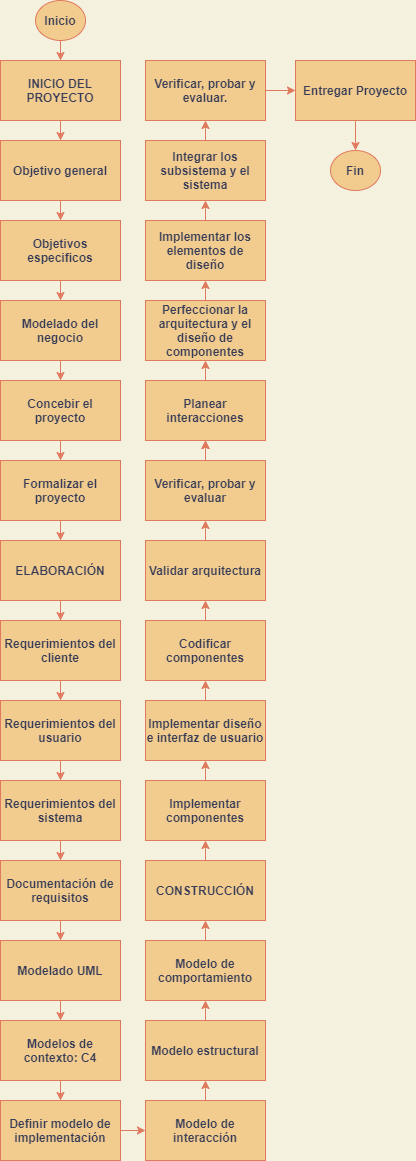

The diagram above was exported from draw.io. Its source (the exported page's mxGraphModel, read from the mxfile embedded in the PNG):
<mxGraphModel dx="733" dy="637" grid="1" gridSize="10" guides="1" tooltips="1" connect="1" arrows="1" fold="1" page="1" pageScale="1" pageWidth="827" pageHeight="1169" background="#F4F1DE" math="0" shadow="0">
  <root>
    <mxCell id="0" />
    <mxCell id="1" parent="0" />
    <mxCell id="29" style="edgeStyle=orthogonalEdgeStyle;rounded=0;orthogonalLoop=1;jettySize=auto;html=1;exitX=0.5;exitY=1;exitDx=0;exitDy=0;entryX=0.5;entryY=0;entryDx=0;entryDy=0;labelBackgroundColor=#F4F1DE;strokeColor=#E07A5F;fontColor=#393C56;" parent="1" source="4" target="12" edge="1">
      <mxGeometry relative="1" as="geometry" />
    </mxCell>
    <mxCell id="4" value="INICIO DEL PROYECTO" style="rounded=0;whiteSpace=wrap;html=1;fontStyle=1;fillColor=#F2CC8F;strokeColor=#E07A5F;fontColor=#393C56;" parent="1" vertex="1">
      <mxGeometry x="25" y="60" width="120" height="60" as="geometry" />
    </mxCell>
    <mxCell id="35" style="edgeStyle=orthogonalEdgeStyle;rounded=0;orthogonalLoop=1;jettySize=auto;html=1;exitX=0.5;exitY=1;exitDx=0;exitDy=0;labelBackgroundColor=#F4F1DE;strokeColor=#E07A5F;fontColor=#393C56;" parent="1" source="5" target="18" edge="1">
      <mxGeometry relative="1" as="geometry" />
    </mxCell>
    <mxCell id="5" value="ELABORACIÓN" style="rounded=0;whiteSpace=wrap;html=1;fontStyle=1;fillColor=#F2CC8F;strokeColor=#E07A5F;fontColor=#393C56;" parent="1" vertex="1">
      <mxGeometry x="25" y="540" width="120" height="60" as="geometry" />
    </mxCell>
    <mxCell id="47" style="edgeStyle=orthogonalEdgeStyle;rounded=0;orthogonalLoop=1;jettySize=auto;html=1;exitX=0.5;exitY=0;exitDx=0;exitDy=0;entryX=0.5;entryY=1;entryDx=0;entryDy=0;labelBackgroundColor=#F4F1DE;strokeColor=#E07A5F;fontColor=#393C56;" parent="1" source="6" target="46" edge="1">
      <mxGeometry relative="1" as="geometry" />
    </mxCell>
    <mxCell id="6" value="CONSTRUCCIÓN" style="rounded=0;whiteSpace=wrap;html=1;fontStyle=1;fillColor=#F2CC8F;strokeColor=#E07A5F;fontColor=#393C56;" parent="1" vertex="1">
      <mxGeometry x="170" y="860" width="120" height="60" as="geometry" />
    </mxCell>
    <mxCell id="30" style="edgeStyle=orthogonalEdgeStyle;rounded=0;orthogonalLoop=1;jettySize=auto;html=1;exitX=0.5;exitY=1;exitDx=0;exitDy=0;entryX=0.5;entryY=0;entryDx=0;entryDy=0;labelBackgroundColor=#F4F1DE;strokeColor=#E07A5F;fontColor=#393C56;" parent="1" source="12" target="14" edge="1">
      <mxGeometry relative="1" as="geometry" />
    </mxCell>
    <mxCell id="12" value="Objetivo general" style="rounded=0;whiteSpace=wrap;html=1;fontStyle=1;fillColor=#F2CC8F;strokeColor=#E07A5F;fontColor=#393C56;" parent="1" vertex="1">
      <mxGeometry x="25" y="140" width="120" height="60" as="geometry" />
    </mxCell>
    <mxCell id="31" style="edgeStyle=orthogonalEdgeStyle;rounded=0;orthogonalLoop=1;jettySize=auto;html=1;exitX=0.5;exitY=1;exitDx=0;exitDy=0;entryX=0.5;entryY=0;entryDx=0;entryDy=0;labelBackgroundColor=#F4F1DE;strokeColor=#E07A5F;fontColor=#393C56;" parent="1" source="14" target="15" edge="1">
      <mxGeometry relative="1" as="geometry" />
    </mxCell>
    <mxCell id="14" value="Objetivos especificos" style="rounded=0;whiteSpace=wrap;html=1;fontStyle=1;fillColor=#F2CC8F;strokeColor=#E07A5F;fontColor=#393C56;" parent="1" vertex="1">
      <mxGeometry x="25" y="220" width="120" height="60" as="geometry" />
    </mxCell>
    <mxCell id="32" style="edgeStyle=orthogonalEdgeStyle;rounded=0;orthogonalLoop=1;jettySize=auto;html=1;exitX=0.5;exitY=1;exitDx=0;exitDy=0;entryX=0.5;entryY=0;entryDx=0;entryDy=0;labelBackgroundColor=#F4F1DE;strokeColor=#E07A5F;fontColor=#393C56;" parent="1" source="15" target="16" edge="1">
      <mxGeometry relative="1" as="geometry" />
    </mxCell>
    <mxCell id="15" value="Modelado del negocio" style="rounded=0;whiteSpace=wrap;html=1;fontStyle=1;fillColor=#F2CC8F;strokeColor=#E07A5F;fontColor=#393C56;" parent="1" vertex="1">
      <mxGeometry x="25" y="300" width="120" height="60" as="geometry" />
    </mxCell>
    <mxCell id="33" style="edgeStyle=orthogonalEdgeStyle;rounded=0;orthogonalLoop=1;jettySize=auto;html=1;exitX=0.5;exitY=1;exitDx=0;exitDy=0;entryX=0.5;entryY=0;entryDx=0;entryDy=0;labelBackgroundColor=#F4F1DE;strokeColor=#E07A5F;fontColor=#393C56;" parent="1" source="16" target="17" edge="1">
      <mxGeometry relative="1" as="geometry" />
    </mxCell>
    <mxCell id="16" value="Concebir el proyecto" style="rounded=0;whiteSpace=wrap;html=1;fontStyle=1;fillColor=#F2CC8F;strokeColor=#E07A5F;fontColor=#393C56;" parent="1" vertex="1">
      <mxGeometry x="25" y="380" width="120" height="60" as="geometry" />
    </mxCell>
    <mxCell id="34" style="edgeStyle=orthogonalEdgeStyle;rounded=0;orthogonalLoop=1;jettySize=auto;html=1;exitX=0.5;exitY=1;exitDx=0;exitDy=0;entryX=0.5;entryY=0;entryDx=0;entryDy=0;labelBackgroundColor=#F4F1DE;strokeColor=#E07A5F;fontColor=#393C56;" parent="1" source="17" target="5" edge="1">
      <mxGeometry relative="1" as="geometry" />
    </mxCell>
    <mxCell id="17" value="Formalizar el proyecto" style="rounded=0;whiteSpace=wrap;html=1;fontStyle=1;fillColor=#F2CC8F;strokeColor=#E07A5F;fontColor=#393C56;" parent="1" vertex="1">
      <mxGeometry x="25" y="460" width="120" height="60" as="geometry" />
    </mxCell>
    <mxCell id="36" style="edgeStyle=orthogonalEdgeStyle;rounded=0;orthogonalLoop=1;jettySize=auto;html=1;exitX=0.5;exitY=1;exitDx=0;exitDy=0;entryX=0.5;entryY=0;entryDx=0;entryDy=0;labelBackgroundColor=#F4F1DE;strokeColor=#E07A5F;fontColor=#393C56;" parent="1" source="18" target="19" edge="1">
      <mxGeometry relative="1" as="geometry" />
    </mxCell>
    <mxCell id="18" value="Requerimientos del cliente" style="rounded=0;whiteSpace=wrap;html=1;fontStyle=1;fillColor=#F2CC8F;strokeColor=#E07A5F;fontColor=#393C56;" parent="1" vertex="1">
      <mxGeometry x="25" y="620" width="120" height="60" as="geometry" />
    </mxCell>
    <mxCell id="37" style="edgeStyle=orthogonalEdgeStyle;rounded=0;orthogonalLoop=1;jettySize=auto;html=1;exitX=0.5;exitY=1;exitDx=0;exitDy=0;entryX=0.5;entryY=0;entryDx=0;entryDy=0;labelBackgroundColor=#F4F1DE;strokeColor=#E07A5F;fontColor=#393C56;" parent="1" source="19" target="20" edge="1">
      <mxGeometry relative="1" as="geometry" />
    </mxCell>
    <mxCell id="19" value="Requerimientos del usuario" style="rounded=0;whiteSpace=wrap;html=1;fontStyle=1;fillColor=#F2CC8F;strokeColor=#E07A5F;fontColor=#393C56;" parent="1" vertex="1">
      <mxGeometry x="25" y="700" width="120" height="60" as="geometry" />
    </mxCell>
    <mxCell id="38" style="edgeStyle=orthogonalEdgeStyle;rounded=0;orthogonalLoop=1;jettySize=auto;html=1;exitX=0.5;exitY=1;exitDx=0;exitDy=0;entryX=0.5;entryY=0;entryDx=0;entryDy=0;labelBackgroundColor=#F4F1DE;strokeColor=#E07A5F;fontColor=#393C56;" parent="1" source="20" target="21" edge="1">
      <mxGeometry relative="1" as="geometry" />
    </mxCell>
    <mxCell id="20" value="Requerimientos del sistema" style="rounded=0;whiteSpace=wrap;html=1;fontStyle=1;fillColor=#F2CC8F;strokeColor=#E07A5F;fontColor=#393C56;" parent="1" vertex="1">
      <mxGeometry x="25" y="780" width="120" height="60" as="geometry" />
    </mxCell>
    <mxCell id="39" style="edgeStyle=orthogonalEdgeStyle;rounded=0;orthogonalLoop=1;jettySize=auto;html=1;exitX=0.5;exitY=1;exitDx=0;exitDy=0;entryX=0.5;entryY=0;entryDx=0;entryDy=0;labelBackgroundColor=#F4F1DE;strokeColor=#E07A5F;fontColor=#393C56;" parent="1" source="21" target="22" edge="1">
      <mxGeometry relative="1" as="geometry" />
    </mxCell>
    <mxCell id="21" value="Documentación de requisitos" style="rounded=0;whiteSpace=wrap;html=1;fontStyle=1;fillColor=#F2CC8F;strokeColor=#E07A5F;fontColor=#393C56;" parent="1" vertex="1">
      <mxGeometry x="25" y="860" width="120" height="60" as="geometry" />
    </mxCell>
    <mxCell id="40" style="edgeStyle=orthogonalEdgeStyle;rounded=0;orthogonalLoop=1;jettySize=auto;html=1;exitX=0.5;exitY=1;exitDx=0;exitDy=0;entryX=0.5;entryY=0;entryDx=0;entryDy=0;labelBackgroundColor=#F4F1DE;strokeColor=#E07A5F;fontColor=#393C56;" parent="1" source="22" target="23" edge="1">
      <mxGeometry relative="1" as="geometry" />
    </mxCell>
    <mxCell id="22" value="Modelado UML" style="rounded=0;whiteSpace=wrap;html=1;fontStyle=1;fillColor=#F2CC8F;strokeColor=#E07A5F;fontColor=#393C56;" parent="1" vertex="1">
      <mxGeometry x="25" y="940" width="120" height="60" as="geometry" />
    </mxCell>
    <mxCell id="41" style="edgeStyle=orthogonalEdgeStyle;rounded=0;orthogonalLoop=1;jettySize=auto;html=1;exitX=0.5;exitY=1;exitDx=0;exitDy=0;entryX=0.5;entryY=0;entryDx=0;entryDy=0;labelBackgroundColor=#F4F1DE;strokeColor=#E07A5F;fontColor=#393C56;" parent="1" source="23" target="24" edge="1">
      <mxGeometry relative="1" as="geometry" />
    </mxCell>
    <mxCell id="23" value="Modelos de contexto: C4" style="rounded=0;whiteSpace=wrap;html=1;fontStyle=1;fillColor=#F2CC8F;strokeColor=#E07A5F;fontColor=#393C56;" parent="1" vertex="1">
      <mxGeometry x="25" y="1020" width="120" height="60" as="geometry" />
    </mxCell>
    <mxCell id="42" style="edgeStyle=orthogonalEdgeStyle;rounded=0;orthogonalLoop=1;jettySize=auto;html=1;exitX=1;exitY=0.5;exitDx=0;exitDy=0;entryX=0;entryY=0.5;entryDx=0;entryDy=0;labelBackgroundColor=#F4F1DE;strokeColor=#E07A5F;fontColor=#393C56;" parent="1" source="24" target="25" edge="1">
      <mxGeometry relative="1" as="geometry" />
    </mxCell>
    <mxCell id="24" value="Definir modelo de implementación" style="rounded=0;whiteSpace=wrap;html=1;fontStyle=1;fillColor=#F2CC8F;strokeColor=#E07A5F;fontColor=#393C56;" parent="1" vertex="1">
      <mxGeometry x="25" y="1100" width="120" height="60" as="geometry" />
    </mxCell>
    <mxCell id="43" style="edgeStyle=orthogonalEdgeStyle;rounded=0;orthogonalLoop=1;jettySize=auto;html=1;exitX=0.5;exitY=0;exitDx=0;exitDy=0;entryX=0.5;entryY=1;entryDx=0;entryDy=0;labelBackgroundColor=#F4F1DE;strokeColor=#E07A5F;fontColor=#393C56;" parent="1" source="25" target="27" edge="1">
      <mxGeometry relative="1" as="geometry" />
    </mxCell>
    <mxCell id="25" value="Modelo de interacción" style="rounded=0;whiteSpace=wrap;html=1;fontStyle=1;fillColor=#F2CC8F;strokeColor=#E07A5F;fontColor=#393C56;" parent="1" vertex="1">
      <mxGeometry x="170" y="1100" width="120" height="60" as="geometry" />
    </mxCell>
    <mxCell id="45" style="edgeStyle=orthogonalEdgeStyle;rounded=0;orthogonalLoop=1;jettySize=auto;html=1;exitX=0.5;exitY=0;exitDx=0;exitDy=0;entryX=0.5;entryY=1;entryDx=0;entryDy=0;labelBackgroundColor=#F4F1DE;strokeColor=#E07A5F;fontColor=#393C56;" parent="1" source="26" target="6" edge="1">
      <mxGeometry relative="1" as="geometry" />
    </mxCell>
    <mxCell id="26" value="Modelo de comportamiento" style="rounded=0;whiteSpace=wrap;html=1;fontStyle=1;fillColor=#F2CC8F;strokeColor=#E07A5F;fontColor=#393C56;" parent="1" vertex="1">
      <mxGeometry x="170" y="940" width="120" height="60" as="geometry" />
    </mxCell>
    <mxCell id="44" style="edgeStyle=orthogonalEdgeStyle;rounded=0;orthogonalLoop=1;jettySize=auto;html=1;exitX=0.5;exitY=0;exitDx=0;exitDy=0;entryX=0.5;entryY=1;entryDx=0;entryDy=0;labelBackgroundColor=#F4F1DE;strokeColor=#E07A5F;fontColor=#393C56;" parent="1" source="27" target="26" edge="1">
      <mxGeometry relative="1" as="geometry" />
    </mxCell>
    <mxCell id="27" value="Modelo estructural" style="rounded=0;whiteSpace=wrap;html=1;fontStyle=1;fillColor=#F2CC8F;strokeColor=#E07A5F;fontColor=#393C56;" parent="1" vertex="1">
      <mxGeometry x="170" y="1020" width="120" height="60" as="geometry" />
    </mxCell>
    <mxCell id="49" style="edgeStyle=orthogonalEdgeStyle;rounded=0;orthogonalLoop=1;jettySize=auto;html=1;exitX=0.5;exitY=0;exitDx=0;exitDy=0;entryX=0.5;entryY=1;entryDx=0;entryDy=0;labelBackgroundColor=#F4F1DE;strokeColor=#E07A5F;fontColor=#393C56;" parent="1" source="46" target="48" edge="1">
      <mxGeometry relative="1" as="geometry" />
    </mxCell>
    <mxCell id="46" value="Implementar componentes" style="rounded=0;whiteSpace=wrap;html=1;fontStyle=1;fillColor=#F2CC8F;strokeColor=#E07A5F;fontColor=#393C56;" parent="1" vertex="1">
      <mxGeometry x="170" y="780" width="120" height="60" as="geometry" />
    </mxCell>
    <mxCell id="51" style="edgeStyle=orthogonalEdgeStyle;rounded=0;orthogonalLoop=1;jettySize=auto;html=1;exitX=0.5;exitY=0;exitDx=0;exitDy=0;entryX=0.5;entryY=1;entryDx=0;entryDy=0;labelBackgroundColor=#F4F1DE;strokeColor=#E07A5F;fontColor=#393C56;" parent="1" source="48" target="50" edge="1">
      <mxGeometry relative="1" as="geometry" />
    </mxCell>
    <mxCell id="48" value="Implementar diseño e interfaz de usuario" style="rounded=0;whiteSpace=wrap;html=1;fontStyle=1;fillColor=#F2CC8F;strokeColor=#E07A5F;fontColor=#393C56;" parent="1" vertex="1">
      <mxGeometry x="170" y="700" width="120" height="60" as="geometry" />
    </mxCell>
    <mxCell id="53" style="edgeStyle=orthogonalEdgeStyle;rounded=0;orthogonalLoop=1;jettySize=auto;html=1;exitX=0.5;exitY=0;exitDx=0;exitDy=0;entryX=0.5;entryY=1;entryDx=0;entryDy=0;labelBackgroundColor=#F4F1DE;strokeColor=#E07A5F;fontColor=#393C56;" parent="1" source="50" target="52" edge="1">
      <mxGeometry relative="1" as="geometry" />
    </mxCell>
    <mxCell id="50" value="Codificar componentes" style="rounded=0;whiteSpace=wrap;html=1;fontStyle=1;fillColor=#F2CC8F;strokeColor=#E07A5F;fontColor=#393C56;" parent="1" vertex="1">
      <mxGeometry x="170" y="620" width="120" height="60" as="geometry" />
    </mxCell>
    <mxCell id="55" style="edgeStyle=orthogonalEdgeStyle;rounded=0;orthogonalLoop=1;jettySize=auto;html=1;exitX=0.5;exitY=0;exitDx=0;exitDy=0;entryX=0.5;entryY=1;entryDx=0;entryDy=0;labelBackgroundColor=#F4F1DE;strokeColor=#E07A5F;fontColor=#393C56;" parent="1" source="52" target="54" edge="1">
      <mxGeometry relative="1" as="geometry" />
    </mxCell>
    <mxCell id="52" value="Validar arquitectura" style="rounded=0;whiteSpace=wrap;html=1;fontStyle=1;fillColor=#F2CC8F;strokeColor=#E07A5F;fontColor=#393C56;" parent="1" vertex="1">
      <mxGeometry x="170" y="540" width="120" height="60" as="geometry" />
    </mxCell>
    <mxCell id="90" style="edgeStyle=orthogonalEdgeStyle;rounded=0;orthogonalLoop=1;jettySize=auto;html=1;exitX=0.5;exitY=0;exitDx=0;exitDy=0;entryX=0.5;entryY=1;entryDx=0;entryDy=0;labelBackgroundColor=#F4F1DE;strokeColor=#E07A5F;fontColor=#393C56;" edge="1" parent="1" source="54" target="56">
      <mxGeometry relative="1" as="geometry" />
    </mxCell>
    <mxCell id="91" style="edgeStyle=orthogonalEdgeStyle;rounded=0;orthogonalLoop=1;jettySize=auto;html=1;exitX=0.5;exitY=0;exitDx=0;exitDy=0;entryX=0.5;entryY=1;entryDx=0;entryDy=0;labelBackgroundColor=#F4F1DE;strokeColor=#E07A5F;fontColor=#393C56;" edge="1" parent="1" source="54" target="56">
      <mxGeometry relative="1" as="geometry" />
    </mxCell>
    <mxCell id="93" style="edgeStyle=orthogonalEdgeStyle;rounded=0;orthogonalLoop=1;jettySize=auto;html=1;exitX=0.5;exitY=0;exitDx=0;exitDy=0;entryX=0.5;entryY=1;entryDx=0;entryDy=0;labelBackgroundColor=#F4F1DE;strokeColor=#E07A5F;fontColor=#393C56;" edge="1" parent="1" source="54" target="56">
      <mxGeometry relative="1" as="geometry" />
    </mxCell>
    <mxCell id="54" value="Verificar, probar y evaluar" style="rounded=0;whiteSpace=wrap;html=1;fontStyle=1;fillColor=#F2CC8F;strokeColor=#E07A5F;fontColor=#393C56;" parent="1" vertex="1">
      <mxGeometry x="170" y="460" width="120" height="60" as="geometry" />
    </mxCell>
    <mxCell id="94" style="edgeStyle=orthogonalEdgeStyle;rounded=0;orthogonalLoop=1;jettySize=auto;html=1;exitX=0.5;exitY=0;exitDx=0;exitDy=0;entryX=0.5;entryY=1;entryDx=0;entryDy=0;labelBackgroundColor=#F4F1DE;strokeColor=#E07A5F;fontColor=#393C56;" edge="1" parent="1" source="56" target="60">
      <mxGeometry relative="1" as="geometry" />
    </mxCell>
    <mxCell id="56" value="Planear interacciones" style="rounded=0;whiteSpace=wrap;html=1;fontStyle=1;fillColor=#F2CC8F;strokeColor=#E07A5F;fontColor=#393C56;" parent="1" vertex="1">
      <mxGeometry x="170" y="380" width="120" height="60" as="geometry" />
    </mxCell>
    <mxCell id="64" style="edgeStyle=orthogonalEdgeStyle;rounded=0;orthogonalLoop=1;jettySize=auto;html=1;exitX=0.5;exitY=0;exitDx=0;exitDy=0;entryX=0.5;entryY=1;entryDx=0;entryDy=0;labelBackgroundColor=#F4F1DE;strokeColor=#E07A5F;fontColor=#393C56;" parent="1" source="60" target="61" edge="1">
      <mxGeometry relative="1" as="geometry" />
    </mxCell>
    <mxCell id="60" value="Perfeccionar la arquitectura y el diseño de componentes" style="rounded=0;whiteSpace=wrap;html=1;fontStyle=1;fillColor=#F2CC8F;strokeColor=#E07A5F;fontColor=#393C56;" parent="1" vertex="1">
      <mxGeometry x="170" y="300" width="120" height="60" as="geometry" />
    </mxCell>
    <mxCell id="65" style="edgeStyle=orthogonalEdgeStyle;rounded=0;orthogonalLoop=1;jettySize=auto;html=1;exitX=0.5;exitY=0;exitDx=0;exitDy=0;entryX=0.5;entryY=1;entryDx=0;entryDy=0;labelBackgroundColor=#F4F1DE;strokeColor=#E07A5F;fontColor=#393C56;" parent="1" source="61" target="62" edge="1">
      <mxGeometry relative="1" as="geometry" />
    </mxCell>
    <mxCell id="61" value="Implementar los elementos de diseño" style="rounded=0;whiteSpace=wrap;html=1;fontStyle=1;fillColor=#F2CC8F;strokeColor=#E07A5F;fontColor=#393C56;" parent="1" vertex="1">
      <mxGeometry x="170" y="220" width="120" height="60" as="geometry" />
    </mxCell>
    <mxCell id="95" style="edgeStyle=orthogonalEdgeStyle;rounded=0;orthogonalLoop=1;jettySize=auto;html=1;exitX=0.5;exitY=0;exitDx=0;exitDy=0;entryX=0.5;entryY=1;entryDx=0;entryDy=0;labelBackgroundColor=#F4F1DE;strokeColor=#E07A5F;fontColor=#393C56;" edge="1" parent="1" source="62" target="66">
      <mxGeometry relative="1" as="geometry" />
    </mxCell>
    <mxCell id="62" value="Integrar los subsistema y el sistema" style="rounded=0;whiteSpace=wrap;html=1;fontStyle=1;fillColor=#F2CC8F;strokeColor=#E07A5F;fontColor=#393C56;" parent="1" vertex="1">
      <mxGeometry x="170" y="140" width="120" height="60" as="geometry" />
    </mxCell>
    <mxCell id="98" style="edgeStyle=orthogonalEdgeStyle;rounded=0;orthogonalLoop=1;jettySize=auto;html=1;exitX=1;exitY=0.5;exitDx=0;exitDy=0;entryX=0;entryY=0.5;entryDx=0;entryDy=0;labelBackgroundColor=#F4F1DE;strokeColor=#E07A5F;fontColor=#393C56;" edge="1" parent="1" source="66" target="97">
      <mxGeometry relative="1" as="geometry" />
    </mxCell>
    <mxCell id="66" value="Verificar, probar y evaluar." style="rounded=0;whiteSpace=wrap;html=1;fontStyle=1;fillColor=#F2CC8F;strokeColor=#E07A5F;fontColor=#393C56;" parent="1" vertex="1">
      <mxGeometry x="170" y="60" width="120" height="60" as="geometry" />
    </mxCell>
    <mxCell id="86" style="edgeStyle=orthogonalEdgeStyle;rounded=0;orthogonalLoop=1;jettySize=auto;html=1;exitX=0.5;exitY=1;exitDx=0;exitDy=0;entryX=0.5;entryY=0;entryDx=0;entryDy=0;labelBackgroundColor=#F4F1DE;strokeColor=#E07A5F;fontColor=#393C56;" parent="1" source="85" target="4" edge="1">
      <mxGeometry relative="1" as="geometry" />
    </mxCell>
    <mxCell id="85" value="&lt;span&gt;Inicio&lt;/span&gt;" style="ellipse;whiteSpace=wrap;html=1;shadow=0;glass=0;labelBackgroundColor=none;sketch=0;fontStyle=1;fillColor=#F2CC8F;strokeColor=#E07A5F;fontColor=#393C56;" parent="1" vertex="1">
      <mxGeometry x="60" width="50" height="40" as="geometry" />
    </mxCell>
    <mxCell id="87" value="&lt;span&gt;Fin&lt;/span&gt;" style="ellipse;whiteSpace=wrap;html=1;shadow=0;glass=0;labelBackgroundColor=none;sketch=0;fontStyle=1;fillColor=#F2CC8F;strokeColor=#E07A5F;fontColor=#393C56;" parent="1" vertex="1">
      <mxGeometry x="355" y="150" width="50" height="40" as="geometry" />
    </mxCell>
    <mxCell id="99" style="edgeStyle=orthogonalEdgeStyle;rounded=0;orthogonalLoop=1;jettySize=auto;html=1;exitX=0.5;exitY=1;exitDx=0;exitDy=0;entryX=0.5;entryY=0;entryDx=0;entryDy=0;labelBackgroundColor=#F4F1DE;strokeColor=#E07A5F;fontColor=#393C56;" edge="1" parent="1" source="97" target="87">
      <mxGeometry relative="1" as="geometry" />
    </mxCell>
    <mxCell id="97" value="&lt;font&gt;Entregar Proyecto&lt;/font&gt;" style="rounded=0;whiteSpace=wrap;html=1;fontStyle=1;fillColor=#F2CC8F;strokeColor=#E07A5F;fontColor=#393C56;" vertex="1" parent="1">
      <mxGeometry x="320" y="60" width="120" height="60" as="geometry" />
    </mxCell>
  </root>
</mxGraphModel>